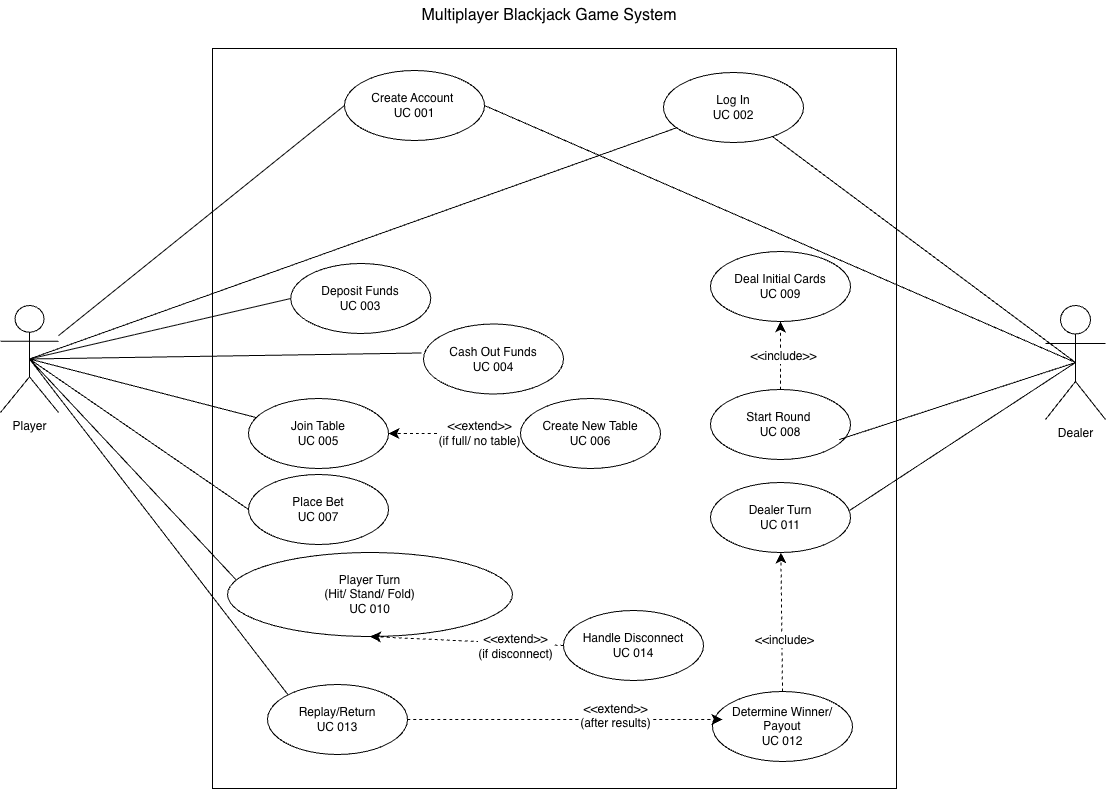

The diagram above was exported from draw.io. Its source (the exported page's mxGraphModel, read from the mxfile embedded in the PNG):
<mxGraphModel dx="2053" dy="1249" grid="0" gridSize="10" guides="1" tooltips="1" connect="1" arrows="1" fold="1" page="0" pageScale="1" pageWidth="850" pageHeight="1100" math="0" shadow="0">
  <root>
    <mxCell id="0" />
    <mxCell id="1" parent="0" />
    <mxCell id="iPq8j3dsMcVqYPvsjOeQ-2" parent="1" style="rounded=0;whiteSpace=wrap;html=1;" value="" vertex="1">
      <mxGeometry height="740" width="684" x="-144" y="-98" as="geometry" />
    </mxCell>
    <mxCell id="iPq8j3dsMcVqYPvsjOeQ-3" parent="1" style="text;html=1;whiteSpace=wrap;strokeColor=none;fillColor=none;align=center;verticalAlign=middle;rounded=0;fontSize=16;" value="Multiplayer Blackjack Game System" vertex="1">
      <mxGeometry height="30" width="517.5" x="-65.75" y="-146" as="geometry" />
    </mxCell>
    <mxCell id="iPq8j3dsMcVqYPvsjOeQ-22" edge="1" parent="1" source="iPq8j3dsMcVqYPvsjOeQ-4" style="rounded=0;orthogonalLoop=1;jettySize=auto;html=1;entryX=0;entryY=0.5;entryDx=0;entryDy=0;fontSize=12;startSize=8;endSize=8;endArrow=none;endFill=0;" target="iPq8j3dsMcVqYPvsjOeQ-7">
      <mxGeometry relative="1" as="geometry" />
    </mxCell>
    <mxCell id="iPq8j3dsMcVqYPvsjOeQ-26" edge="1" parent="1" source="iPq8j3dsMcVqYPvsjOeQ-4" style="rounded=0;orthogonalLoop=1;jettySize=auto;html=1;exitX=0.5;exitY=0.5;exitDx=0;exitDy=0;exitPerimeter=0;entryX=0;entryY=0.5;entryDx=0;entryDy=0;fontSize=12;startSize=8;endSize=8;endArrow=none;endFill=0;" target="iPq8j3dsMcVqYPvsjOeQ-8">
      <mxGeometry relative="1" as="geometry" />
    </mxCell>
    <mxCell id="iPq8j3dsMcVqYPvsjOeQ-27" edge="1" parent="1" source="iPq8j3dsMcVqYPvsjOeQ-4" style="edgeStyle=none;curved=1;rounded=0;orthogonalLoop=1;jettySize=auto;html=1;exitX=0.5;exitY=0.5;exitDx=0;exitDy=0;exitPerimeter=0;fontSize=12;startSize=8;endSize=8;endArrow=none;endFill=0;" target="iPq8j3dsMcVqYPvsjOeQ-11">
      <mxGeometry relative="1" as="geometry" />
    </mxCell>
    <mxCell id="iPq8j3dsMcVqYPvsjOeQ-29" edge="1" parent="1" source="iPq8j3dsMcVqYPvsjOeQ-4" style="edgeStyle=none;curved=1;rounded=0;orthogonalLoop=1;jettySize=auto;html=1;exitX=0.5;exitY=0.5;exitDx=0;exitDy=0;exitPerimeter=0;fontSize=12;startSize=8;endSize=8;endArrow=none;endFill=0;" target="iPq8j3dsMcVqYPvsjOeQ-9">
      <mxGeometry relative="1" as="geometry" />
    </mxCell>
    <mxCell id="iPq8j3dsMcVqYPvsjOeQ-30" edge="1" parent="1" source="iPq8j3dsMcVqYPvsjOeQ-4" style="edgeStyle=none;curved=1;rounded=0;orthogonalLoop=1;jettySize=auto;html=1;exitX=0.5;exitY=0.5;exitDx=0;exitDy=0;exitPerimeter=0;fontSize=12;startSize=8;endSize=8;endArrow=none;endFill=0;entryX=0;entryY=0.5;entryDx=0;entryDy=0;" target="iPq8j3dsMcVqYPvsjOeQ-10">
      <mxGeometry relative="1" as="geometry" />
    </mxCell>
    <mxCell id="iPq8j3dsMcVqYPvsjOeQ-31" edge="1" parent="1" source="iPq8j3dsMcVqYPvsjOeQ-4" style="edgeStyle=none;curved=1;rounded=0;orthogonalLoop=1;jettySize=auto;html=1;exitX=0.5;exitY=0.5;exitDx=0;exitDy=0;exitPerimeter=0;fontSize=12;startSize=8;endSize=8;endArrow=none;endFill=0;entryX=0.039;entryY=0.357;entryDx=0;entryDy=0;entryPerimeter=0;" target="iPq8j3dsMcVqYPvsjOeQ-16">
      <mxGeometry relative="1" as="geometry" />
    </mxCell>
    <mxCell id="iPq8j3dsMcVqYPvsjOeQ-32" edge="1" parent="1" source="iPq8j3dsMcVqYPvsjOeQ-4" style="edgeStyle=none;curved=1;rounded=0;orthogonalLoop=1;jettySize=auto;html=1;exitX=0.5;exitY=0.5;exitDx=0;exitDy=0;exitPerimeter=0;entryX=0;entryY=0;entryDx=0;entryDy=0;fontSize=12;startSize=8;endSize=8;endArrow=none;endFill=0;" target="iPq8j3dsMcVqYPvsjOeQ-18">
      <mxGeometry relative="1" as="geometry" />
    </mxCell>
    <mxCell id="iPq8j3dsMcVqYPvsjOeQ-4" parent="1" style="shape=umlActor;verticalLabelPosition=bottom;verticalAlign=top;html=1;outlineConnect=0;" value="Player" vertex="1">
      <mxGeometry height="107" width="58" x="-356" y="159" as="geometry" />
    </mxCell>
    <mxCell id="iPq8j3dsMcVqYPvsjOeQ-33" edge="1" parent="1" source="iPq8j3dsMcVqYPvsjOeQ-5" style="edgeStyle=none;curved=1;rounded=0;orthogonalLoop=1;jettySize=auto;html=1;exitX=0.5;exitY=0.5;exitDx=0;exitDy=0;exitPerimeter=0;fontSize=12;startSize=8;endSize=8;endArrow=none;endFill=0;entryX=1;entryY=0.5;entryDx=0;entryDy=0;" target="iPq8j3dsMcVqYPvsjOeQ-7">
      <mxGeometry relative="1" as="geometry" />
    </mxCell>
    <mxCell id="iPq8j3dsMcVqYPvsjOeQ-34" edge="1" parent="1" source="iPq8j3dsMcVqYPvsjOeQ-5" style="edgeStyle=none;curved=1;rounded=0;orthogonalLoop=1;jettySize=auto;html=1;exitX=0.5;exitY=0.5;exitDx=0;exitDy=0;exitPerimeter=0;fontSize=12;startSize=8;endSize=8;endArrow=none;endFill=0;" target="iPq8j3dsMcVqYPvsjOeQ-11">
      <mxGeometry relative="1" as="geometry" />
    </mxCell>
    <mxCell id="iPq8j3dsMcVqYPvsjOeQ-36" edge="1" parent="1" source="iPq8j3dsMcVqYPvsjOeQ-5" style="edgeStyle=none;curved=1;rounded=0;orthogonalLoop=1;jettySize=auto;html=1;exitX=0.5;exitY=0.5;exitDx=0;exitDy=0;exitPerimeter=0;fontSize=12;startSize=8;endSize=8;entryX=0.993;entryY=0.4;entryDx=0;entryDy=0;entryPerimeter=0;endArrow=none;endFill=0;" target="iPq8j3dsMcVqYPvsjOeQ-20">
      <mxGeometry relative="1" as="geometry" />
    </mxCell>
    <mxCell id="iPq8j3dsMcVqYPvsjOeQ-5" parent="1" style="shape=umlActor;verticalLabelPosition=bottom;verticalAlign=top;html=1;outlineConnect=0;" value="Dealer" vertex="1">
      <mxGeometry height="114" width="60" x="689" y="159" as="geometry" />
    </mxCell>
    <mxCell id="iPq8j3dsMcVqYPvsjOeQ-7" parent="1" style="ellipse;whiteSpace=wrap;html=1;" value="Create Account&amp;nbsp;&lt;div&gt;UC 001&lt;/div&gt;" vertex="1">
      <mxGeometry height="70" width="140" x="-12" y="-76" as="geometry" />
    </mxCell>
    <mxCell id="iPq8j3dsMcVqYPvsjOeQ-8" parent="1" style="ellipse;whiteSpace=wrap;html=1;" value="Deposit Funds&lt;div&gt;UC 003&lt;/div&gt;" vertex="1">
      <mxGeometry height="70" width="140" x="-65.75" y="117" as="geometry" />
    </mxCell>
    <mxCell id="iPq8j3dsMcVqYPvsjOeQ-9" parent="1" style="ellipse;whiteSpace=wrap;html=1;" value="Join Table&lt;div&gt;UC 005&lt;/div&gt;" vertex="1">
      <mxGeometry height="70" width="140" x="-108" y="252" as="geometry" />
    </mxCell>
    <mxCell id="iPq8j3dsMcVqYPvsjOeQ-10" parent="1" style="ellipse;whiteSpace=wrap;html=1;" value="Place Bet&lt;div&gt;UC 007&lt;/div&gt;" vertex="1">
      <mxGeometry height="70" width="140" x="-108" y="328" as="geometry" />
    </mxCell>
    <mxCell id="iPq8j3dsMcVqYPvsjOeQ-11" parent="1" style="ellipse;whiteSpace=wrap;html=1;" value="Log In&lt;div&gt;UC 002&lt;/div&gt;" vertex="1">
      <mxGeometry height="70" width="140" x="307" y="-74" as="geometry" />
    </mxCell>
    <mxCell id="iPq8j3dsMcVqYPvsjOeQ-12" parent="1" style="ellipse;whiteSpace=wrap;html=1;" value="Cash Out Funds&lt;div&gt;UC 004&lt;/div&gt;" vertex="1">
      <mxGeometry height="70" width="140" x="67" y="177.5" as="geometry" />
    </mxCell>
    <mxCell id="iPq8j3dsMcVqYPvsjOeQ-37" edge="1" parent="1" source="iPq8j3dsMcVqYPvsjOeQ-13" style="edgeStyle=none;curved=1;rounded=0;orthogonalLoop=1;jettySize=auto;html=1;exitX=0;exitY=0.5;exitDx=0;exitDy=0;fontSize=12;startSize=8;endSize=8;dashed=1;" target="iPq8j3dsMcVqYPvsjOeQ-9">
      <mxGeometry relative="1" as="geometry" />
    </mxCell>
    <mxCell id="iPq8j3dsMcVqYPvsjOeQ-52" connectable="0" parent="iPq8j3dsMcVqYPvsjOeQ-37" style="edgeLabel;html=1;align=center;verticalAlign=middle;resizable=0;points=[];fontSize=12;" value="&amp;lt;&amp;lt;extend&amp;gt;&amp;gt;&lt;div&gt;(if full/ no table)&lt;/div&gt;" vertex="1">
      <mxGeometry relative="1" x="-0.3636" y="-1" as="geometry">
        <mxPoint as="offset" />
      </mxGeometry>
    </mxCell>
    <mxCell id="iPq8j3dsMcVqYPvsjOeQ-13" parent="1" style="ellipse;whiteSpace=wrap;html=1;" value="Create New Table&lt;div&gt;UC 006&lt;/div&gt;" vertex="1">
      <mxGeometry height="70" width="140" x="164" y="252" as="geometry" />
    </mxCell>
    <mxCell id="iPq8j3dsMcVqYPvsjOeQ-40" edge="1" parent="1" source="iPq8j3dsMcVqYPvsjOeQ-14" style="edgeStyle=none;curved=1;rounded=0;orthogonalLoop=1;jettySize=auto;html=1;exitX=0.5;exitY=0;exitDx=0;exitDy=0;fontSize=12;startSize=8;endSize=8;dashed=1;" target="iPq8j3dsMcVqYPvsjOeQ-15">
      <mxGeometry relative="1" as="geometry" />
    </mxCell>
    <mxCell id="iPq8j3dsMcVqYPvsjOeQ-51" connectable="0" parent="iPq8j3dsMcVqYPvsjOeQ-40" style="edgeLabel;html=1;align=center;verticalAlign=middle;resizable=0;points=[];fontSize=12;" value="&amp;lt;&amp;lt;include&amp;gt;&amp;gt;" vertex="1">
      <mxGeometry relative="1" x="0.4615" y="-1" as="geometry">
        <mxPoint x="1" y="16" as="offset" />
      </mxGeometry>
    </mxCell>
    <mxCell id="iPq8j3dsMcVqYPvsjOeQ-14" parent="1" style="ellipse;whiteSpace=wrap;html=1;" value="Start Round&amp;nbsp;&lt;div&gt;UC 008&lt;/div&gt;" vertex="1">
      <mxGeometry height="70" width="140" x="354" y="243" as="geometry" />
    </mxCell>
    <mxCell id="iPq8j3dsMcVqYPvsjOeQ-15" parent="1" style="ellipse;whiteSpace=wrap;html=1;" value="Deal Initial Cards&lt;div&gt;UC 009&lt;/div&gt;" vertex="1">
      <mxGeometry height="70" width="140" x="354" y="105" as="geometry" />
    </mxCell>
    <mxCell id="iPq8j3dsMcVqYPvsjOeQ-16" parent="1" style="ellipse;whiteSpace=wrap;html=1;" value="Player Turn&lt;div&gt;(Hit/ Stand/ Fold)&lt;/div&gt;&lt;div&gt;UC 010&lt;/div&gt;" vertex="1">
      <mxGeometry height="84" width="285" x="-129" y="406" as="geometry" />
    </mxCell>
    <mxCell id="iPq8j3dsMcVqYPvsjOeQ-45" edge="1" parent="1" source="iPq8j3dsMcVqYPvsjOeQ-17" style="edgeStyle=none;curved=1;rounded=0;orthogonalLoop=1;jettySize=auto;html=1;exitX=0.5;exitY=0;exitDx=0;exitDy=0;fontSize=12;startSize=8;endSize=8;dashed=1;" target="iPq8j3dsMcVqYPvsjOeQ-20">
      <mxGeometry relative="1" as="geometry" />
    </mxCell>
    <mxCell id="iPq8j3dsMcVqYPvsjOeQ-50" connectable="0" parent="iPq8j3dsMcVqYPvsjOeQ-45" style="edgeLabel;html=1;align=center;verticalAlign=middle;resizable=0;points=[];fontSize=12;" value="&amp;lt;&amp;lt;include&amp;gt;" vertex="1">
      <mxGeometry relative="1" x="-0.2665" y="-2" as="geometry">
        <mxPoint as="offset" />
      </mxGeometry>
    </mxCell>
    <mxCell id="iPq8j3dsMcVqYPvsjOeQ-17" parent="1" style="ellipse;whiteSpace=wrap;html=1;" value="Determine Winner/ Payout&lt;div&gt;UC 012&lt;/div&gt;" vertex="1">
      <mxGeometry height="70" width="140" x="356" y="545" as="geometry" />
    </mxCell>
    <mxCell id="iPq8j3dsMcVqYPvsjOeQ-18" parent="1" style="ellipse;whiteSpace=wrap;html=1;" value="Replay/Return&lt;div&gt;UC 013&lt;/div&gt;" vertex="1">
      <mxGeometry height="70" width="140" x="-89" y="538" as="geometry" />
    </mxCell>
    <mxCell id="iPq8j3dsMcVqYPvsjOeQ-43" edge="1" parent="1" source="iPq8j3dsMcVqYPvsjOeQ-19" style="edgeStyle=none;curved=1;rounded=0;orthogonalLoop=1;jettySize=auto;html=1;exitX=0;exitY=0.5;exitDx=0;exitDy=0;entryX=0.5;entryY=1;entryDx=0;entryDy=0;fontSize=12;startSize=8;endSize=8;dashed=1;" target="iPq8j3dsMcVqYPvsjOeQ-16">
      <mxGeometry relative="1" as="geometry" />
    </mxCell>
    <mxCell id="iPq8j3dsMcVqYPvsjOeQ-53" connectable="0" parent="iPq8j3dsMcVqYPvsjOeQ-43" style="edgeLabel;html=1;align=center;verticalAlign=middle;resizable=0;points=[];fontSize=12;" value="&amp;lt;&amp;lt;extend&amp;gt;&amp;gt;&lt;div&gt;(if disconnect)&lt;/div&gt;" vertex="1">
      <mxGeometry relative="1" x="-0.6152" as="geometry">
        <mxPoint x="-12" y="2" as="offset" />
      </mxGeometry>
    </mxCell>
    <mxCell id="iPq8j3dsMcVqYPvsjOeQ-19" parent="1" style="ellipse;whiteSpace=wrap;html=1;" value="Handle Disconnect&lt;div&gt;UC 014&lt;/div&gt;" vertex="1">
      <mxGeometry height="70" width="140" x="207" y="464" as="geometry" />
    </mxCell>
    <mxCell id="iPq8j3dsMcVqYPvsjOeQ-20" parent="1" style="ellipse;whiteSpace=wrap;html=1;" value="Dealer Turn&lt;div&gt;UC 011&lt;/div&gt;" vertex="1">
      <mxGeometry height="70" width="140" x="354" y="336" as="geometry" />
    </mxCell>
    <mxCell id="iPq8j3dsMcVqYPvsjOeQ-28" edge="1" parent="1" source="iPq8j3dsMcVqYPvsjOeQ-4" style="edgeStyle=none;curved=1;rounded=0;orthogonalLoop=1;jettySize=auto;html=1;exitX=0.5;exitY=0.5;exitDx=0;exitDy=0;exitPerimeter=0;fontSize=12;startSize=8;endSize=8;endArrow=none;endFill=0;entryX=-0.014;entryY=0.414;entryDx=0;entryDy=0;entryPerimeter=0;" target="iPq8j3dsMcVqYPvsjOeQ-12">
      <mxGeometry relative="1" as="geometry" />
    </mxCell>
    <mxCell id="iPq8j3dsMcVqYPvsjOeQ-35" edge="1" parent="1" source="iPq8j3dsMcVqYPvsjOeQ-5" style="edgeStyle=none;curved=1;rounded=0;orthogonalLoop=1;jettySize=auto;html=1;exitX=0.5;exitY=0.5;exitDx=0;exitDy=0;exitPerimeter=0;entryX=0.921;entryY=0.714;entryDx=0;entryDy=0;entryPerimeter=0;fontSize=12;startSize=8;endSize=8;endArrow=none;endFill=0;" target="iPq8j3dsMcVqYPvsjOeQ-14">
      <mxGeometry relative="1" as="geometry" />
    </mxCell>
    <mxCell id="iPq8j3dsMcVqYPvsjOeQ-39" edge="1" parent="1" style="edgeStyle=none;curved=1;rounded=0;orthogonalLoop=1;jettySize=auto;html=1;exitX=0.5;exitY=0;exitDx=0;exitDy=0;fontSize=12;startSize=8;endSize=8;">
      <mxGeometry relative="1" as="geometry">
        <mxPoint x="105" y="313" as="sourcePoint" />
        <mxPoint x="105" y="313" as="targetPoint" />
      </mxGeometry>
    </mxCell>
    <mxCell id="iPq8j3dsMcVqYPvsjOeQ-48" edge="1" parent="1" source="iPq8j3dsMcVqYPvsjOeQ-18" style="edgeStyle=none;curved=1;rounded=0;orthogonalLoop=1;jettySize=auto;html=1;exitX=1;exitY=0.5;exitDx=0;exitDy=0;entryX=0.071;entryY=0.4;entryDx=0;entryDy=0;entryPerimeter=0;fontSize=12;startSize=8;endSize=8;dashed=1;" target="iPq8j3dsMcVqYPvsjOeQ-17">
      <mxGeometry relative="1" as="geometry" />
    </mxCell>
    <mxCell id="iPq8j3dsMcVqYPvsjOeQ-55" connectable="0" parent="iPq8j3dsMcVqYPvsjOeQ-48" style="edgeLabel;html=1;align=center;verticalAlign=middle;resizable=0;points=[];fontSize=12;" value="&amp;lt;&amp;lt;extend&amp;gt;&amp;gt;&lt;div&gt;(after results)&lt;br&gt;&lt;div&gt;&lt;br style=&quot;font-size: 16px; text-wrap-mode: wrap; background-color: rgb(27, 29, 30);&quot;&gt;&lt;/div&gt;&lt;/div&gt;" vertex="1">
      <mxGeometry relative="1" x="0.3145" y="-3" as="geometry">
        <mxPoint as="offset" />
      </mxGeometry>
    </mxCell>
    <mxCell id="iPq8j3dsMcVqYPvsjOeQ-54" edge="1" parent="1" style="edgeStyle=none;curved=1;rounded=0;orthogonalLoop=1;jettySize=auto;html=1;exitX=0.5;exitY=0;exitDx=0;exitDy=0;fontSize=12;startSize=8;endSize=8;">
      <mxGeometry relative="1" as="geometry">
        <mxPoint x="198" y="588" as="sourcePoint" />
        <mxPoint x="198" y="588" as="targetPoint" />
      </mxGeometry>
    </mxCell>
  </root>
</mxGraphModel>